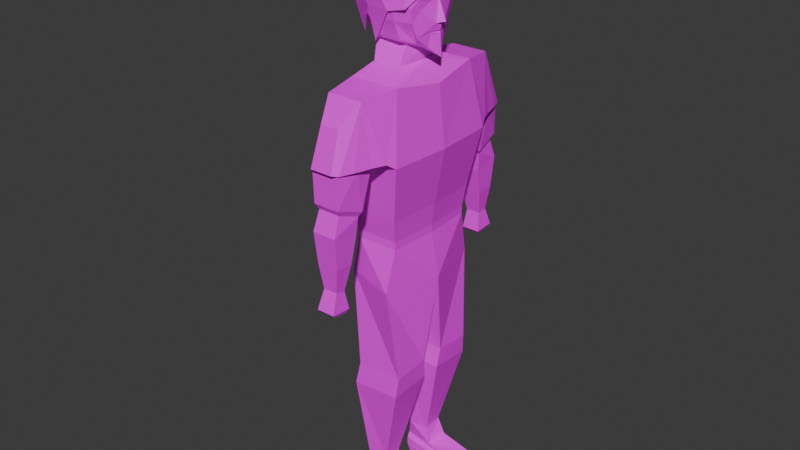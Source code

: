 # Source: hairstyle2.blend  (saved by Blender 5.0.118; exported with 4.5.12 LTS)
import bpy
from mathutils import Matrix  # noqa: F401  (used for matrix-valued properties, if any)

bpy.ops.wm.read_factory_settings(use_empty=True)
scene = bpy.context.scene
scene.name = 'Scene'

# ---- collections
col_collection = bpy.data.collections.new('Collection'); scene.collection.children.link(col_collection)

# ---- images (referenced by path relative to the original .blend; pixels are not part of the script)
import os
ASSET_DIR = os.environ.get("B2B_ASSET_DIR", "")  # directory of the original .blend (textures are referenced by path, not embedded)
HERE = os.path.dirname(os.path.abspath(__file__))  # packed textures are extracted next to this script under _unpacked/

def load_image(name, relpath, width, height, colorspace="sRGB"):
    """Load a texture the original file referenced (path relative to the .blend, or extracted next to this script)."""
    p = next((c for c in (os.path.join(HERE, relpath), os.path.join(ASSET_DIR, relpath)) if relpath and os.path.exists(c)), "")
    if p:
        img = bpy.data.images.load(p, check_existing=True)
        img.name = name
    else:  # same state as the original file: an image datablock whose file is absent (Cycles renders it pink)
        img = bpy.data.images.new(name, width, height)
        img.source = "FILE"
        img.filepath = "//" + (relpath or name)
    img.colorspace_settings.name = colorspace
    return img
img_texture_playermodel_png = load_image('texture_playermodel.png', 'texture_playermodel.png', 1024, 1024, 'sRGB')
img_icosphere_base_color = load_image('Icosphere Base Color', '', 1024, 1024, 'sRGB')

# ---- materials (node trees are filled in below, after node groups)
mat_material_001 = bpy.data.materials.new('Material.001')
mat_material = bpy.data.materials.new('Material')

# ---- material node trees
mat_material_001.use_nodes = True; mat_material_001.node_tree.nodes.clear()
_N = mat_material_001.node_tree.nodes; _L = mat_material_001.node_tree.links
n0 = _N.new('ShaderNodeBsdfPrincipled'); n0.name = 'Principled BSDF'; n0.location = (-216, 193)
n1 = _N.new('ShaderNodeOutputMaterial'); n1.name = 'Material Output'; n1.location = (184, 193)
n2 = _N.new('ShaderNodeTexImage'); n2.name = 'Image Texture'; n2.location = (-518, 196)
n2.image = img_texture_playermodel_png
_L.new(n0.outputs[0], n1.inputs[0])
_L.new(n2.outputs[0], n0.inputs[0])
n1.is_active_output = True
mat_material.use_nodes = True; mat_material.node_tree.nodes.clear()
_N = mat_material.node_tree.nodes; _L = mat_material.node_tree.links
n0 = _N.new('ShaderNodeBsdfPrincipled'); n0.name = 'Principled BSDF'; n0.location = (-200, 100)
n1 = _N.new('ShaderNodeOutputMaterial'); n1.name = 'Material Output'; n1.location = (200, 100)
n2 = _N.new('ShaderNodeTexImage'); n2.name = 'Image Texture'; n2.location = (-490, 80)
n2.image = img_icosphere_base_color
_L.new(n0.outputs[0], n1.inputs[0])
_L.new(n2.outputs[0], n0.inputs[0])
n1.is_active_output = True

# ---- world
world_world = bpy.data.worlds.new('World'); scene.world = world_world
world_world.use_nodes = True; world_world.node_tree.nodes.clear()
_N = world_world.node_tree.nodes; _L = world_world.node_tree.links
n0 = _N.new('ShaderNodeOutputWorld'); n0.name = 'World Output'; n0.location = (200, 100)
n1 = _N.new('ShaderNodeBackground'); n1.name = 'Background'; n1.location = (-200, 100)
n1.inputs[0].default_value = (0.05088, 0.05088, 0.05088, 1.0)
_L.new(n1.outputs[0], n0.inputs[0])
n0.is_active_output = True
world_world.color = (0.05088, 0.05088, 0.05088)
world_world.sun_shadow_jitter_overblur = 0.0

# ---- meshes
me_cube = bpy.data.meshes.new('Cube')
me_cube.from_pydata([(-0.2758, -0.4716, -0.1646), (-0.1899, -0.5047, -1.117), (0.2368, -0.4863, 1.659), (0.09868, -0.4214, -2.335), (-0.231, -0.5225, -1.34), (-0.1518, -0.4359, -2.161), (-0.2368, -0.4863, 1.659), (-0.2021, -0.3946, -2.34), (-0.2021, -0.2304, -2.35), (0.2893, 0.0, 1.586), (-0.277, 0.0, 1.659), (0.06681, -0.212, -2.354), (-0.2064, -0.4717, 0.1852), (-0.2064, -0.4717, 0.2592), (-0.2273, -0.5122, 0.4759), (-0.2726, -0.5914, 1.017), (0.3212, -0.5914, 1.017), (0.2273, -0.5122, 0.4759), (0.2064, -0.4717, 0.2592), (0.2064, -0.4717, 0.1852), (0.1817, -0.5663, -0.2236), (0.2563, -0.4867, -1.123), (0.2385, -0.5064, -1.325), (0.03346, -0.4055, -2.163), (0.359, 0.0, 1.017), (0.2603, 0.0, 0.4759), (0.2341, 0.0, 0.2592), (0.2341, 0.0, 0.1852), (0.3131, 0.0, -0.2367), (0.2563, -0.125, -1.095), (0.243, -0.09619, -1.291), (0.03346, -0.2184, -2.178), (-0.271, 0.0, 1.017), (-0.2603, 0.0, 0.4759), (-0.2341, 0.0, 0.2592), (-0.2341, 0.0, 0.1852), (-0.2511, 0.0, -0.2235), (-0.1899, -0.1009, -1.07), (-0.231, -0.06329, -1.27), (-0.1518, -0.188, -2.172), (-0.2375, -0.6679, 1.071), (0.2861, -0.6679, 1.071), (0.1595, -0.8189, 1.624), (-0.1901, -0.8189, 1.624), (0.0775, -1.004, 1.428), (-0.1082, -1.004, 1.428), (0.09091, -1.118, 1.074), (-0.126, -1.118, 1.074), (0.1362, -1.072, 1.067), (-0.1713, -1.072, 1.067), (0.1122, -1.074, 0.7514), (-0.1428, -1.074, 0.7514), (0.09236, -1.041, 0.6963), (-0.123, -1.041, 0.6963), (0.1035, -1.108, 0.5091), (-0.1341, -1.108, 0.5091), (0.08952, -1.08, 0.2071), (-0.1201, -1.08, 0.2071), (0.05528, -1.055, -0.03544), (-0.0859, -1.055, -0.03544), (0.07441, -1.122, -0.2197), (-0.105, -1.122, -0.2197), (0.05618, -1.086, -0.2556), (-0.0868, -1.086, -0.2556), (0.05618, -0.9551, -0.2692), (-0.0868, -0.9551, -0.2692), (0.07441, -0.9233, -0.2344), (-0.105, -0.9233, -0.2344), (0.05528, -0.9576, -0.05112), (-0.0859, -0.9576, -0.05112), (0.08952, -0.9014, 0.1895), (-0.1201, -0.9014, 0.1895), (0.1035, -0.8521, 0.4367), (-0.1341, -0.8521, 0.4367), (0.1201, -0.8378, 0.6252), (-0.1507, -0.8378, 0.6252), (0.145, -0.8132, 0.6658), (-0.1756, -0.8132, 0.6658), (0.2369, -0.7883, 1.071), (-0.2201, -0.7826, 1.071), (0.187, -0.952, 1.069), (-0.1876, -0.952, 1.069), (-0.1912, -0.7091, 1.072), (0.1639, -0.7091, 1.072), (-0.1553, -1.072, 1.067), (0.1176, -1.072, 1.067), (-0.1833, -0.8907, 1.069), (0.1672, -0.8907, 1.069), (0.08539, -0.264, 1.747), (-0.1872, -0.264, 1.747), (0.113, 0.0, 1.747), (-0.2148, 0.0, 1.747), (0.07181, -0.1624, 1.912), (-0.2165, -0.1965, 1.93), (0.1163, 0.0, 1.848), (-0.2637, 0.0, 1.848), (0.07238, -0.2507, 1.967), (-0.1897, -0.2497, 1.971), (0.3053, 0.0, 1.81), (-0.3368, 0.0, 1.972), (0.07142, -0.2918, 2.537), (-0.1861, -0.2918, 2.537), (0.1763, 0.0, 2.635), (-0.2612, 0.0, 2.639), (-0.3978, 0.0, 2.139), (-0.4311, 0.0, 2.33), (-0.3497, 0.0, 2.555), (0.2508, -0.1003, 2.277), (0.3036, 0.0, 2.104), (0.2914, 0.0, 2.037), (0.06421, -0.3485, 2.459), (0.06619, -0.3489, 2.277), (0.06488, -0.309, 2.131), (-0.1809, -0.331, 2.139), (-0.1809, -0.3659, 2.33), (-0.1809, -0.3485, 2.459), (0.1603, -0.1479, 1.928), (-0.3289, -0.1824, 2.027), (0.1284, -0.21, 2.596), (-0.2229, -0.21, 2.593), (-0.3319, -0.288, 2.185), (-0.3446, -0.3113, 2.33), (-0.3059, -0.2696, 2.496), (0.1968, -0.2454, 2.123), (0.2085, -0.2739, 2.252), (0.2061, -0.2564, 2.497), (0.2529, -0.1276, 2.045), (0.2368, -0.1847, 2.223), (0.2487, -0.1564, 2.521), (0.2349, -0.09095, 1.899), (0.2833, 0.0, 2.026), (0.2066, -0.1985, 1.991), (0.2528, -0.1046, 2.028), (0.2894, -0.05229, 2.104), (0.2343, -0.2209, 2.309), (0.3472, -0.0007232, 2.115), (0.2595, -0.1888, 2.356), (0.2837, 0.0, 2.551), (0.2688, -0.07775, 2.537), (0.2909, 0.0, 2.353), (0.2692, -0.002833, 2.316), (0.2593, -0.1001, 2.34), (0.2854, -0.09214, 2.36), (-0.3328, -0.07878, 1.999), (0.2911, 0.0, 2.012), (0.2569, -0.08297, 2.017), (-0.1971, -0.1995, -2.4), (-0.1971, -0.4256, -2.4), (0.4657, -0.4419, -2.442), (0.4657, -0.1831, -2.442), (-0.1614, -0.1951, -2.55), (-0.1614, -0.43, -2.55), (0.4846, -0.4515, -2.549), (0.5049, -0.1397, -2.55), (0.4853, -0.1614, -2.496), (-0.1993, -0.1973, -2.47), (-0.1993, -0.4278, -2.47), (0.4751, -0.4467, -2.495), (0.2566, -0.1002, 2.309), (-0.2758, 0.4716, -0.1646), (-0.1899, 0.5047, -1.117), (0.2368, 0.4863, 1.659), (0.09868, 0.4214, -2.335), (-0.231, 0.5225, -1.34), (-0.1518, 0.4359, -2.161), (-0.2368, 0.4863, 1.659), (-0.2021, 0.3946, -2.34), (-0.2021, 0.2304, -2.35), (0.06681, 0.212, -2.354), (-0.2064, 0.4717, 0.1852), (-0.2064, 0.4717, 0.2592), (-0.2273, 0.5122, 0.4759), (-0.2726, 0.5914, 1.017), (0.3212, 0.5914, 1.017), (0.2273, 0.5122, 0.4759), (0.2064, 0.4717, 0.2592), (0.2064, 0.4717, 0.1852), (0.1817, 0.5663, -0.2236), (0.2563, 0.4867, -1.123), (0.2385, 0.5064, -1.325), (0.03346, 0.4055, -2.163), (0.2563, 0.125, -1.095), (0.243, 0.09619, -1.291), (0.03346, 0.2184, -2.178), (-0.1899, 0.1009, -1.07), (-0.231, 0.06329, -1.27), (-0.1518, 0.188, -2.172), (-0.2375, 0.6679, 1.071), (0.2861, 0.6679, 1.071), (0.1595, 0.8189, 1.624), (-0.1901, 0.8189, 1.624), (0.0775, 1.004, 1.428), (-0.1082, 1.004, 1.428), (0.09091, 1.118, 1.074), (-0.126, 1.118, 1.074), (0.1362, 1.072, 1.067), (-0.1713, 1.072, 1.067), (0.1122, 1.074, 0.7514), (-0.1428, 1.074, 0.7514), (0.09236, 1.041, 0.6963), (-0.123, 1.041, 0.6963), (0.1035, 1.108, 0.5091), (-0.1341, 1.108, 0.5091), (0.08952, 1.08, 0.2071), (-0.1201, 1.08, 0.2071), (0.05528, 1.055, -0.03544), (-0.0859, 1.055, -0.03544), (0.07441, 1.122, -0.2197), (-0.105, 1.122, -0.2197), (0.05618, 1.086, -0.2556), (-0.0868, 1.086, -0.2556), (0.05618, 0.9551, -0.2692), (-0.0868, 0.9551, -0.2692), (0.07441, 0.9233, -0.2344), (-0.105, 0.9233, -0.2344), (0.05528, 0.9576, -0.05112), (-0.0859, 0.9576, -0.05112), (0.08952, 0.9014, 0.1895), (-0.1201, 0.9014, 0.1895), (0.1035, 0.8521, 0.4367), (-0.1341, 0.8521, 0.4367), (0.1201, 0.8378, 0.6252), (-0.1507, 0.8378, 0.6252), (0.145, 0.8132, 0.6658), (-0.1756, 0.8132, 0.6658), (0.2369, 0.7883, 1.071), (-0.2201, 0.7826, 1.071), (0.187, 0.952, 1.069), (-0.1876, 0.952, 1.069), (-0.1912, 0.7091, 1.072), (0.1639, 0.7091, 1.072), (-0.1553, 1.072, 1.067), (0.1176, 1.072, 1.067), (-0.1833, 0.8907, 1.069), (0.1672, 0.8907, 1.069), (0.08539, 0.264, 1.747), (-0.1872, 0.264, 1.747), (0.07181, 0.1624, 1.912), (-0.2165, 0.1965, 1.93), (0.07238, 0.2507, 1.967), (-0.1897, 0.2497, 1.971), (0.07142, 0.2918, 2.537), (-0.1861, 0.2918, 2.537), (0.2508, 0.1003, 2.277), (0.06421, 0.3485, 2.459), (0.06619, 0.3489, 2.277), (0.06488, 0.309, 2.131), (-0.1809, 0.331, 2.139), (-0.1809, 0.3659, 2.33), (-0.1809, 0.3485, 2.459), (0.1603, 0.1479, 1.928), (-0.3289, 0.1824, 2.027), (0.1284, 0.21, 2.596), (-0.2392, 0.21, 2.593), (-0.3319, 0.288, 2.185), (-0.3446, 0.3113, 2.33), (-0.3059, 0.2696, 2.496), (0.1968, 0.2454, 2.123), (0.2085, 0.2739, 2.252), (0.2061, 0.2564, 2.497), (0.2529, 0.1276, 2.045), (0.2368, 0.1847, 2.223), (0.2487, 0.1564, 2.521), (0.2349, 0.09095, 1.899), (0.2066, 0.1985, 1.991), (0.2528, 0.1046, 2.028), (0.2894, 0.05229, 2.104), (0.2343, 0.2209, 2.309), (0.2595, 0.1888, 2.356), (0.2688, 0.07775, 2.537), (0.2593, 0.1001, 2.34), (0.2854, 0.09975, 2.36), (-0.3328, 0.07878, 1.999), (0.2569, 0.08297, 2.017), (-0.1971, 0.1995, -2.4), (-0.1971, 0.4256, -2.4), (0.4657, 0.4419, -2.442), (0.4657, 0.1831, -2.442), (-0.1614, 0.1951, -2.55), (-0.1614, 0.43, -2.55), (0.4846, 0.4515, -2.549), (0.5049, 0.1397, -2.55), (0.4853, 0.1614, -2.496), (-0.1993, 0.1973, -2.47), (-0.1993, 0.4278, -2.47), (0.4751, 0.4467, -2.495), (0.2566, 0.1002, 2.309)], [], [(6, 2, 88, 89), (2, 6, 43, 42), (7, 5, 39, 8), (3, 7, 147, 148), (24, 9, 2, 16), (0, 12, 35, 36), (1, 0, 36, 37), (5, 4, 38, 39), (15, 6, 10, 32), (4, 1, 37, 38), (12, 13, 34, 35), (13, 14, 33, 34), (14, 15, 32, 33), (11, 31, 23, 3), (31, 30, 22, 23), (30, 29, 21, 22), (29, 28, 20, 21), (28, 27, 19, 20), (27, 26, 18, 19), (26, 25, 17, 18), (25, 24, 16, 17), (3, 23, 5, 7), (23, 22, 4, 5), (22, 21, 1, 4), (21, 20, 0, 1), (20, 19, 12, 0), (19, 18, 13, 12), (18, 17, 14, 13), (17, 16, 15, 14), (41, 16, 2), (15, 40, 6), (42, 43, 45, 44), (44, 45, 47, 46), (46, 47, 49, 84, 85, 48), (50, 51, 53, 52), (52, 53, 55, 54), (54, 55, 57, 56), (56, 57, 59, 58), (58, 59, 61, 60), (60, 61, 63, 62), (62, 63, 65, 64), (64, 65, 67, 66), (66, 67, 69, 68), (68, 69, 71, 70), (70, 71, 73, 72), (72, 73, 75, 74), (74, 75, 77, 76), (77, 82, 83, 76), (40, 41, 78, 83, 82, 79), (16, 41, 40, 15), (80, 42, 48), (81, 49, 43), (46, 48, 44), (42, 44, 48), (47, 45, 49), (43, 49, 45), (51, 50, 85, 84), (81, 43, 79), (78, 41, 42), (40, 43, 6), (79, 43, 40), (2, 42, 41), (80, 78, 42), (51, 77, 75, 53), (52, 74, 76, 50), (54, 72, 74, 52), (53, 75, 73, 55), (55, 73, 71, 57), (56, 70, 72, 54), (58, 68, 70, 56), (57, 71, 69, 59), (59, 69, 67, 61), (60, 66, 68, 58), (62, 64, 66, 60), (61, 67, 65, 63), (84, 86, 51), (82, 77, 86), (77, 51, 86), (85, 50, 87), (50, 76, 87), (83, 87, 76), (83, 78, 80, 87), (48, 85, 87, 80), (84, 49, 81, 86), (82, 86, 81, 79), (29, 37, 36, 28), (30, 38, 37, 29), (31, 39, 38, 30), (11, 8, 39, 31), (91, 89, 93, 95), (2, 9, 90, 88), (10, 6, 89, 91), (89, 88, 92, 93), (88, 90, 94, 92), (97, 117, 93), (96, 92, 116), (93, 92, 96, 97), (125, 128, 138, 137, 102, 118), (122, 115, 101, 119), (115, 110, 100, 101), (97, 96, 112, 113), (113, 112, 111, 114), (114, 111, 110, 115), (117, 97, 113, 120), (120, 113, 114, 121), (121, 114, 115, 122), (116, 94, 129), (108, 133, 126, 109), (111, 124, 125, 110), (112, 123, 124, 111), (96, 116, 131, 123, 112), (105, 121, 122, 106), (104, 120, 121, 105), (99, 117, 120, 104), (106, 122, 119, 103), (110, 125, 118, 100), (99, 95, 117), (95, 93, 117), (92, 94, 116), (94, 98, 129), (124, 127, 134, 136, 128, 125), (123, 126, 127, 124), (123, 131, 126), (126, 132, 130, 109), (131, 132, 126), (129, 132, 131, 116), (144, 130, 132, 145), (133, 127, 126), (133, 108, 135), (135, 140, 133), (134, 127, 107), (127, 133, 107), (107, 133, 140), (141, 139, 142), (142, 136, 141), (136, 134, 141), (140, 139, 141), (128, 136, 142), (128, 142, 138), (138, 142, 137), (142, 139, 137), (101, 100, 118, 119), (119, 118, 102, 103), (129, 145, 132), (130, 98, 144), (99, 143, 117), (98, 144, 145, 129), (155, 154, 153, 150), (8, 11, 149, 146), (11, 3, 148, 149), (7, 8, 146, 147), (150, 153, 152, 151), (157, 156, 151, 152), (154, 157, 152, 153), (156, 155, 150, 151), (147, 146, 155, 156), (149, 148, 157, 154), (148, 147, 156, 157), (146, 149, 154, 155), (141, 134, 158), (141, 158, 140), (140, 158, 107), (107, 158, 134), (165, 236, 235, 161), (161, 189, 190, 165), (166, 167, 186, 164), (162, 276, 275, 166), (24, 173, 161, 9), (159, 36, 35, 169), (160, 184, 36, 159), (164, 186, 185, 163), (172, 32, 10, 165), (163, 185, 184, 160), (169, 35, 34, 170), (170, 34, 33, 171), (171, 33, 32, 172), (168, 162, 180, 183), (183, 180, 179, 182), (182, 179, 178, 181), (181, 178, 177, 28), (28, 177, 176, 27), (27, 176, 175, 26), (26, 175, 174, 25), (25, 174, 173, 24), (162, 166, 164, 180), (180, 164, 163, 179), (179, 163, 160, 178), (178, 160, 159, 177), (177, 159, 169, 176), (176, 169, 170, 175), (175, 170, 171, 174), (174, 171, 172, 173), (188, 161, 173), (172, 165, 187), (189, 191, 192, 190), (191, 193, 194, 192), (193, 195, 232, 231, 196, 194), (197, 199, 200, 198), (199, 201, 202, 200), (201, 203, 204, 202), (203, 205, 206, 204), (205, 207, 208, 206), (207, 209, 210, 208), (209, 211, 212, 210), (211, 213, 214, 212), (213, 215, 216, 214), (215, 217, 218, 216), (217, 219, 220, 218), (219, 221, 222, 220), (221, 223, 224, 222), (224, 223, 230, 229), (187, 226, 229, 230, 225, 188), (173, 172, 187, 188), (227, 195, 189), (228, 190, 196), (193, 191, 195), (189, 195, 191), (194, 196, 192), (190, 192, 196), (198, 231, 232, 197), (228, 226, 190), (225, 189, 188), (187, 165, 190), (226, 187, 190), (161, 188, 189), (227, 189, 225), (198, 200, 222, 224), (199, 197, 223, 221), (201, 199, 221, 219), (200, 202, 220, 222), (202, 204, 218, 220), (203, 201, 219, 217), (205, 203, 217, 215), (204, 206, 216, 218), (206, 208, 214, 216), (207, 205, 215, 213), (209, 207, 213, 211), (208, 210, 212, 214), (231, 198, 233), (229, 233, 224), (224, 233, 198), (232, 234, 197), (197, 234, 223), (230, 223, 234), (230, 234, 227, 225), (195, 227, 234, 232), (231, 233, 228, 196), (229, 226, 228, 233), (181, 28, 36, 184), (182, 181, 184, 185), (183, 182, 185, 186), (168, 183, 186, 167), (91, 95, 238, 236), (161, 235, 90, 9), (10, 91, 236, 165), (236, 238, 237, 235), (235, 237, 94, 90), (240, 238, 251), (239, 250, 237), (238, 240, 239, 237), (259, 252, 102, 137, 269, 262), (256, 253, 242, 249), (249, 242, 241, 244), (240, 247, 246, 239), (247, 248, 245, 246), (248, 249, 244, 245), (251, 254, 247, 240), (254, 255, 248, 247), (255, 256, 249, 248), (250, 263, 94), (108, 109, 260, 266), (245, 244, 259, 258), (246, 245, 258, 257), (239, 246, 257, 264, 250), (105, 106, 256, 255), (104, 105, 255, 254), (99, 104, 254, 251), (106, 103, 253, 256), (244, 241, 252, 259), (99, 251, 95), (95, 251, 238), (237, 250, 94), (94, 263, 98), (258, 259, 262, 268, 267, 261), (257, 258, 261, 260), (257, 260, 264), (260, 109, 130, 265), (264, 260, 265), (263, 250, 264, 265), (144, 273, 265, 130), (266, 260, 261), (266, 135, 108), (135, 266, 140), (267, 243, 261), (261, 243, 266), (243, 140, 266), (270, 271, 139), (271, 270, 268), (268, 270, 267), (140, 270, 139), (262, 271, 268), (262, 269, 271), (269, 137, 271), (271, 137, 139), (242, 253, 252, 241), (253, 103, 102, 252), (263, 265, 273), (99, 272, 251), (98, 263, 273, 144), (283, 278, 281, 282), (167, 274, 277, 168), (168, 277, 276, 162), (166, 275, 274, 167), (278, 279, 280, 281), (285, 280, 279, 284), (282, 281, 280, 285), (284, 279, 278, 283), (275, 284, 283, 274), (277, 282, 285, 276), (276, 285, 284, 275), (274, 283, 282, 277), (270, 286, 267), (270, 140, 286), (140, 243, 286), (243, 267, 286)])
_uv = me_cube.uv_layers.new(name='UVMap')
_uv.uv.foreach_set('vector', [0.345, 0.6589, 0.4049, 0.6589, 0.3793, 0.6913, 0.3448, 0.6913, 0.4049, 0.6589, 0.345, 0.6589, 0.3534, 0.6103, 0.3976, 0.6103, 0.2047, 0.6359, 0.1939, 0.6112, 0.2298, 0.606, 0.2286, 0.6329, 0.8579, 0.4985, 0.9018, 0.4976, 0.9014, 0.5066, 0.8049, 0.5158, 0.508, 0.1009, 0.508, 0.01831, 0.579, 0.00806, 0.5943, 0.1011, 0.1345, 0.3267, 0.125, 0.2762, 0.1926, 0.2635, 0.2037, 0.3222, 0.1557, 0.4636, 0.1345, 0.3267, 0.2037, 0.3222, 0.2123, 0.446, 0.1939, 0.6112, 0.1592, 0.4962, 0.2231, 0.4737, 0.2298, 0.606, 0.0852, 0.1606, 0.08279, 0.06558, 0.1525, 0.05254, 0.17, 0.1445, 0.1592, 0.4962, 0.1557, 0.4636, 0.2123, 0.446, 0.2231, 0.4737, 0.125, 0.2762, 0.123, 0.2656, 0.1906, 0.2529, 0.1926, 0.2635, 0.123, 0.2656, 0.1113, 0.2357, 0.1847, 0.222, 0.1906, 0.2529, 0.1113, 0.2357, 0.0852, 0.1606, 0.17, 0.1445, 0.1847, 0.222, 0.5389, 0.5942, 0.5399, 0.5689, 0.5672, 0.5667, 0.5695, 0.5913, 0.5399, 0.5689, 0.522, 0.4381, 0.5819, 0.4431, 0.5672, 0.5667, 0.522, 0.4381, 0.5262, 0.4094, 0.579, 0.4135, 0.5819, 0.4431, 0.5262, 0.4094, 0.508, 0.2839, 0.5907, 0.2829, 0.579, 0.4135, 0.508, 0.2839, 0.508, 0.2229, 0.5769, 0.2231, 0.5907, 0.2829, 0.508, 0.2229, 0.508, 0.2121, 0.5769, 0.2123, 0.5769, 0.2231, 0.508, 0.2121, 0.508, 0.1804, 0.5828, 0.1806, 0.5769, 0.2123, 0.508, 0.1804, 0.508, 0.1009, 0.5943, 0.1011, 0.5828, 0.1806, 0.8579, 0.4985, 0.8666, 0.4731, 0.8936, 0.4719, 0.9018, 0.4976, 0.8666, 0.4731, 0.8327, 0.352, 0.9013, 0.3519, 0.8936, 0.4719, 0.8327, 0.352, 0.8291, 0.3225, 0.8942, 0.3195, 0.9013, 0.3519, 0.8291, 0.3225, 0.8357, 0.1911, 0.9021, 0.1801, 0.8942, 0.3195, 0.8357, 0.1911, 0.83, 0.1315, 0.8902, 0.1295, 0.9021, 0.1801, 0.83, 0.1315, 0.8297, 0.1207, 0.8899, 0.1187, 0.8902, 0.1295, 0.8297, 0.1207, 0.8256, 0.08923, 0.8919, 0.08702, 0.8899, 0.1187, 0.8256, 0.08923, 0.8094, 0.01096, 0.896, 0.00806, 0.8919, 0.08702, 0.6055, 0.09335, 0.5943, 0.1011, 0.579, 0.00806, 0.0852, 0.1606, 0.07272, 0.1547, 0.08279, 0.06558, 0.9241, 0.6614, 0.9752, 0.6614, 0.9635, 0.6903, 0.9364, 0.6903, 0.9364, 0.6903, 0.9635, 0.6903, 0.9662, 0.7421, 0.9345, 0.7421, 0.1539, 0.9292, 0.1539, 0.9609, 0.1472, 0.9675, 0.1472, 0.9652, 0.1472, 0.9254, 0.1472, 0.9227, 0.919, 0.2631, 0.9562, 0.2631, 0.9533, 0.2711, 0.9218, 0.2711, 0.9218, 0.2711, 0.9533, 0.2711, 0.955, 0.2986, 0.9203, 0.2986, 0.9203, 0.2986, 0.955, 0.2986, 0.9529, 0.3426, 0.9223, 0.3426, 0.9223, 0.3426, 0.9529, 0.3426, 0.9479, 0.3779, 0.9272, 0.3779, 0.9272, 0.3779, 0.9479, 0.3779, 0.9507, 0.405, 0.9245, 0.405, 0.7117, 0.9076, 0.7117, 0.9337, 0.7064, 0.9313, 0.7064, 0.9105, 0.7064, 0.9105, 0.7064, 0.9313, 0.6873, 0.9314, 0.6873, 0.9105, 0.1136, 0.8799, 0.09276, 0.8799, 0.09002, 0.8747, 0.1162, 0.8747, 0.1162, 0.8747, 0.09002, 0.8747, 0.09292, 0.8481, 0.1135, 0.8481, 0.1135, 0.8481, 0.09292, 0.8481, 0.0878, 0.8127, 0.1184, 0.8127, 0.1184, 0.8127, 0.0878, 0.8127, 0.08565, 0.7764, 0.1203, 0.7764, 0.1203, 0.7764, 0.08565, 0.7764, 0.08322, 0.7488, 0.1227, 0.7488, 0.1227, 0.7488, 0.08322, 0.7488, 0.07952, 0.7428, 0.1263, 0.7428, 0.07952, 0.7428, 0.07702, 0.683, 0.1288, 0.683, 0.1263, 0.7428, 0.08818, 0.9772, 0.08818, 0.9008, 0.1058, 0.908, 0.0942, 0.9186, 0.0942, 0.9704, 0.1049, 0.9746, 0.07702, 0.896, 0.08818, 0.9008, 0.08818, 0.9772, 0.07702, 0.9826, 0.647, 0.09441, 0.6275, 0.01357, 0.6645, 0.09497, 0.03204, 0.1626, 0.01484, 0.166, 0.03601, 0.07931, 0.6712, 0.09421, 0.6645, 0.09497, 0.6546, 0.0427, 0.6275, 0.01357, 0.6546, 0.0427, 0.6645, 0.09497, 0.00806, 0.1659, 0.01473, 0.112, 0.01484, 0.166, 0.03601, 0.07931, 0.01484, 0.166, 0.01473, 0.112, 0.9562, 0.2631, 0.919, 0.2631, 0.9182, 0.217, 0.958, 0.217, 0.03204, 0.1626, 0.03601, 0.07931, 0.05629, 0.1578, 0.6231, 0.09379, 0.6055, 0.09335, 0.6275, 0.01357, 0.07272, 0.1547, 0.03601, 0.07931, 0.08279, 0.06558, 0.05629, 0.1578, 0.03601, 0.07931, 0.07272, 0.1547, 0.579, 0.00806, 0.6275, 0.01357, 0.6055, 0.09335, 0.647, 0.09441, 0.6231, 0.09379, 0.6275, 0.01357, 0.01067, 0.7327, 0.04948, 0.7429, 0.04627, 0.749, 0.01609, 0.7403, 0.4717, 0.6726, 0.4409, 0.6779, 0.4383, 0.6713, 0.4779, 0.6654, 0.477, 0.7011, 0.4385, 0.7055, 0.4409, 0.6779, 0.4717, 0.6726, 0.01609, 0.7403, 0.04627, 0.749, 0.04594, 0.7764, 0.00806, 0.7683, 0.00806, 0.7683, 0.04594, 0.7764, 0.04103, 0.8128, 0.0148, 0.8119, 0.466, 0.744, 0.4398, 0.7423, 0.4385, 0.7055, 0.477, 0.7011, 0.4565, 0.7785, 0.4422, 0.7785, 0.4398, 0.7423, 0.466, 0.744, 0.0148, 0.8119, 0.04103, 0.8128, 0.03508, 0.8482, 0.02078, 0.8468, 0.02078, 0.8468, 0.03508, 0.8482, 0.04174, 0.8747, 0.01262, 0.8744, 0.4619, 0.8065, 0.4329, 0.8039, 0.4422, 0.7785, 0.4565, 0.7785, 0.4559, 0.8109, 0.4367, 0.8098, 0.4329, 0.8039, 0.4619, 0.8065, 0.01262, 0.8744, 0.04174, 0.8747, 0.03744, 0.8799, 0.01824, 0.8792, 0.00806, 0.6868, 0.03447, 0.6849, 0.01067, 0.7327, 0.0609, 0.683, 0.04948, 0.7429, 0.03447, 0.6849, 0.04948, 0.7429, 0.01067, 0.7327, 0.03447, 0.6849, 0.4851, 0.6198, 0.4779, 0.6654, 0.459, 0.6149, 0.4779, 0.6654, 0.4383, 0.6713, 0.459, 0.6149, 0.4329, 0.6103, 0.459, 0.6149, 0.4383, 0.6713, 0.0942, 0.9186, 0.1058, 0.908, 0.1296, 0.9153, 0.1207, 0.9182, 0.1472, 0.9227, 0.1472, 0.9254, 0.1207, 0.9182, 0.1296, 0.9153, 0.1472, 0.9652, 0.1472, 0.9675, 0.1296, 0.9699, 0.1207, 0.9693, 0.0942, 0.9704, 0.1207, 0.9693, 0.1296, 0.9699, 0.1049, 0.9746, 0.7593, 0.6782, 0.6942, 0.6727, 0.6885, 0.5484, 0.7708, 0.5526, 0.7565, 0.7066, 0.6873, 0.7014, 0.6942, 0.6727, 0.7593, 0.6782, 0.7225, 0.8358, 0.6954, 0.834, 0.6873, 0.7014, 0.7565, 0.7066, 0.7266, 0.8615, 0.6875, 0.8599, 0.6954, 0.834, 0.7225, 0.8358, 0.1501, 0.03954, 0.1122, 0.04659, 0.117, 0.01876, 0.1474, 0.02535, 0.4049, 0.6589, 0.4168, 0.7299, 0.3827, 0.7299, 0.3793, 0.6913, 0.1525, 0.05254, 0.08279, 0.06558, 0.1122, 0.04659, 0.1501, 0.03954, 0.6652, 0.7077, 0.6652, 0.7475, 0.6409, 0.7456, 0.6384, 0.7035, 0.6625, 0.6103, 0.6623, 0.6489, 0.6476, 0.6489, 0.6384, 0.6252, 0.6278, 0.9144, 0.648, 0.906, 0.6317, 0.9203, 0.9703, 0.9397, 0.9574, 0.9401, 0.9553, 0.9271, 0.9624, 0.9821, 0.9574, 0.9401, 0.9703, 0.9397, 0.9701, 0.9779, 0.8115, 0.9868, 0.8079, 0.9722, 0.8065, 0.9607, 0.8057, 0.9494, 0.8254, 0.9494, 0.8286, 0.98, 0.6443, 0.8377, 0.6262, 0.8434, 0.6268, 0.8318, 0.632, 0.8234, 0.6262, 0.8434, 0.5904, 0.8436, 0.5892, 0.832, 0.6268, 0.8318, 0.6278, 0.9144, 0.5895, 0.9152, 0.5906, 0.8914, 0.6265, 0.89, 0.6265, 0.89, 0.5906, 0.8914, 0.5903, 0.8702, 0.6263, 0.8622, 0.6263, 0.8622, 0.5903, 0.8702, 0.5904, 0.8436, 0.6262, 0.8434, 0.648, 0.906, 0.6278, 0.9144, 0.6265, 0.89, 0.6484, 0.8831, 0.6484, 0.8831, 0.6265, 0.89, 0.6263, 0.8622, 0.6502, 0.862, 0.6502, 0.862, 0.6263, 0.8622, 0.6262, 0.8434, 0.6443, 0.8377, 0.9553, 0.9271, 0.9337, 0.9341, 0.947, 0.9164, 0.4729, 0.8921, 0.4805, 0.8921, 0.4915, 0.901, 0.4729, 0.9019, 0.5903, 0.8702, 0.5694, 0.8737, 0.5696, 0.838, 0.5904, 0.8436, 0.5906, 0.8914, 0.5712, 0.8926, 0.5694, 0.8737, 0.5903, 0.8702, 0.5895, 0.9152, 0.5766, 0.9208, 0.5699, 0.9117, 0.5712, 0.8926, 0.5906, 0.8914, 0.2623, 0.7327, 0.2294, 0.7639, 0.2168, 0.7421, 0.2392, 0.7087, 0.2816, 0.7526, 0.2464, 0.7767, 0.2294, 0.7639, 0.2623, 0.7327, 0.2983, 0.7699, 0.2736, 0.7826, 0.2464, 0.7767, 0.2816, 0.7526, 0.2392, 0.7087, 0.2168, 0.7421, 0.2129, 0.7255, 0.2304, 0.6996, 0.5904, 0.8436, 0.5696, 0.838, 0.5808, 0.8234, 0.5892, 0.832, 0.2983, 0.7699, 0.3107, 0.7826, 0.2736, 0.7826, 0.7327, 0.9076, 0.7437, 0.9351, 0.7278, 0.9351, 0.9574, 0.9401, 0.9337, 0.9341, 0.9553, 0.9271, 0.9337, 0.9341, 0.9337, 0.9068, 0.947, 0.9164, 0.5129, 0.8711, 0.4999, 0.8753, 0.5052, 0.8626, 0.5005, 0.8556, 0.4957, 0.8317, 0.5103, 0.8355, 0.5087, 0.8901, 0.4915, 0.901, 0.4999, 0.8753, 0.5129, 0.8711, 0.5087, 0.8901, 0.5019, 0.9092, 0.4915, 0.901, 0.4915, 0.901, 0.4882, 0.9036, 0.4729, 0.9035, 0.4729, 0.9019, 0.5019, 0.9092, 0.4882, 0.9036, 0.4915, 0.901, 0.4862, 0.9224, 0.4882, 0.9036, 0.5019, 0.9092, 0.4945, 0.9187, 0.6537, 0.7657, 0.6537, 0.7636, 0.6384, 0.7636, 0.6416, 0.7652, 0.4805, 0.8921, 0.4999, 0.8753, 0.4915, 0.901, 0.2129, 0.9278, 0.215, 0.9202, 0.2214, 0.9203, 0.3098, 0.8906, 0.3184, 0.8603, 0.3184, 0.8914, 0.5052, 0.8626, 0.4999, 0.8753, 0.4875, 0.8672, 0.4999, 0.8753, 0.4805, 0.8921, 0.4875, 0.8672, 0.4875, 0.8672, 0.4805, 0.8921, 0.4733, 0.8615, 0.6663, 0.8826, 0.667, 0.8673, 0.6698, 0.8805, 0.6698, 0.8805, 0.6698, 0.8951, 0.6663, 0.8826, 0.5005, 0.8556, 0.5052, 0.8626, 0.4875, 0.8579, 0.4733, 0.8615, 0.4729, 0.8559, 0.4875, 0.8579, 0.4957, 0.8317, 0.5005, 0.8556, 0.4864, 0.8549, 0.4957, 0.8317, 0.4864, 0.8549, 0.4843, 0.8292, 0.4843, 0.8292, 0.4864, 0.8549, 0.4729, 0.827, 0.4864, 0.8549, 0.4729, 0.8559, 0.4729, 0.827, 0.864, 0.9919, 0.8315, 0.9919, 0.8286, 0.98, 0.8728, 0.98, 0.8728, 0.98, 0.8286, 0.98, 0.8254, 0.9494, 0.881, 0.9494, 0.6404, 0.7824, 0.6416, 0.7652, 0.6384, 0.7636, 0.6672, 0.9112, 0.6672, 0.943, 0.6663, 0.9134, 0.2983, 0.7699, 0.2873, 0.775, 0.2736, 0.7826, 0.6537, 0.7951, 0.6537, 0.7657, 0.6416, 0.7652, 0.6404, 0.7824, 0.6873, 0.8772, 0.787, 0.8836, 0.7896, 0.8915, 0.6925, 0.8891, 0.6875, 0.8599, 0.7266, 0.8615, 0.7844, 0.8757, 0.6879, 0.8671, 0.9241, 0.7583, 0.9548, 0.7587, 0.9618, 0.8124, 0.9241, 0.8152, 0.2047, 0.6359, 0.2286, 0.6329, 0.2344, 0.6393, 0.202, 0.6454, 0.9354, 0.6452, 0.9241, 0.5484, 0.9697, 0.5499, 0.9697, 0.6441, 0.8038, 0.5238, 0.9021, 0.5167, 0.8969, 0.5286, 0.8027, 0.5317, 0.3176, 0.8019, 0.3176, 0.8435, 0.3098, 0.8442, 0.3098, 0.7987, 0.2035, 0.6554, 0.2366, 0.6492, 0.2391, 0.6605, 0.2054, 0.6669, 0.202, 0.6454, 0.2344, 0.6393, 0.2366, 0.6492, 0.2035, 0.6554, 0.3253, 0.805, 0.3254, 0.8428, 0.3176, 0.8435, 0.3176, 0.8019, 0.8049, 0.5158, 0.9014, 0.5066, 0.9021, 0.5167, 0.8038, 0.5238, 0.6879, 0.8671, 0.7844, 0.8757, 0.787, 0.8836, 0.6873, 0.8772, 0.4875, 0.8579, 0.5052, 0.8626, 0.4875, 0.8626, 0.4875, 0.8579, 0.4875, 0.8626, 0.4733, 0.8615, 0.4733, 0.8615, 0.4875, 0.8626, 0.4875, 0.8672, 0.4875, 0.8672, 0.4875, 0.8626, 0.5052, 0.8626, 0.345, 0.8008, 0.3448, 0.7684, 0.3793, 0.7684, 0.4049, 0.8008, 0.4049, 0.8008, 0.3976, 0.8494, 0.3534, 0.8494, 0.345, 0.8008, 0.3179, 0.6145, 0.2946, 0.6204, 0.2837, 0.5958, 0.319, 0.5875, 0.7314, 0.4994, 0.7844, 0.5165, 0.688, 0.5074, 0.6876, 0.4988, 0.508, 0.1009, 0.4217, 0.1011, 0.437, 0.00806, 0.508, 0.01831, 0.2698, 0.301, 0.2037, 0.3222, 0.1926, 0.2635, 0.2603, 0.2505, 0.3004, 0.4361, 0.2412, 0.4405, 0.2037, 0.3222, 0.2698, 0.301, 0.319, 0.5875, 0.2837, 0.5958, 0.2413, 0.4703, 0.3091, 0.4678, 0.2548, 0.1284, 0.17, 0.1445, 0.1525, 0.05254, 0.2222, 0.03911, 0.3091, 0.4678, 0.2413, 0.4703, 0.2412, 0.4405, 0.3004, 0.4361, 0.2603, 0.2505, 0.1926, 0.2635, 0.1906, 0.2529, 0.2582, 0.2399, 0.2582, 0.2399, 0.1906, 0.2529, 0.1847, 0.222, 0.2582, 0.2079, 0.2582, 0.2079, 0.1847, 0.222, 0.17, 0.1445, 0.2548, 0.1284, 0.4771, 0.5942, 0.4465, 0.5913, 0.4488, 0.5667, 0.4761, 0.5689, 0.4761, 0.5689, 0.4488, 0.5667, 0.4341, 0.4431, 0.494, 0.4381, 0.494, 0.4381, 0.4341, 0.4431, 0.437, 0.4135, 0.4898, 0.4094, 0.4898, 0.4094, 0.437, 0.4135, 0.4253, 0.2829, 0.508, 0.2839, 0.508, 0.2839, 0.4253, 0.2829, 0.4392, 0.2231, 0.508, 0.2229, 0.508, 0.2229, 0.4392, 0.2231, 0.4392, 0.2123, 0.508, 0.2121, 0.508, 0.2121, 0.4392, 0.2123, 0.4332, 0.1806, 0.508, 0.1804, 0.508, 0.1804, 0.4332, 0.1806, 0.4217, 0.1011, 0.508, 0.1009, 0.7314, 0.4994, 0.6876, 0.4988, 0.6957, 0.4727, 0.7228, 0.4741, 0.7228, 0.4741, 0.6957, 0.4727, 0.688, 0.3521, 0.7566, 0.3524, 0.7566, 0.3524, 0.688, 0.3521, 0.6951, 0.3199, 0.7602, 0.3231, 0.7602, 0.3231, 0.6951, 0.3199, 0.6873, 0.1809, 0.7535, 0.1912, 0.7535, 0.1912, 0.6873, 0.1809, 0.6991, 0.1302, 0.7593, 0.1322, 0.7593, 0.1322, 0.6991, 0.1302, 0.6995, 0.1195, 0.7597, 0.1214, 0.7597, 0.1214, 0.6995, 0.1195, 0.6974, 0.08754, 0.7637, 0.08972, 0.7637, 0.08972, 0.6974, 0.08754, 0.6933, 0.00806, 0.7799, 0.0109, 0.4105, 0.09335, 0.437, 0.00806, 0.4217, 0.1011, 0.2548, 0.1284, 0.2222, 0.03911, 0.2643, 0.1183, 0.05908, 0.8961, 0.04662, 0.9236, 0.01952, 0.9236, 0.00806, 0.8961, 0.04662, 0.9236, 0.04824, 0.9746, 0.01659, 0.9746, 0.01952, 0.9236, 0.3399, 0.8987, 0.3466, 0.8922, 0.3466, 0.8949, 0.3466, 0.9347, 0.3466, 0.937, 0.3399, 0.9303, 0.9572, 0.05411, 0.9544, 0.06234, 0.923, 0.06234, 0.92, 0.05411, 0.9544, 0.06234, 0.9558, 0.08927, 0.9211, 0.08927, 0.923, 0.06234, 0.9558, 0.08927, 0.9538, 0.1335, 0.9232, 0.1335, 0.9211, 0.08927, 0.9538, 0.1335, 0.9489, 0.169, 0.9283, 0.169, 0.9232, 0.1335, 0.9489, 0.169, 0.9515, 0.1955, 0.9253, 0.1955, 0.9283, 0.169, 0.9515, 0.1955, 0.9489, 0.2009, 0.928, 0.2009, 0.9253, 0.1955, 0.7599, 0.9076, 0.779, 0.9077, 0.779, 0.9285, 0.7599, 0.9284, 0.1603, 0.8782, 0.1577, 0.8732, 0.1839, 0.8732, 0.1812, 0.8782, 0.1577, 0.8732, 0.1605, 0.8464, 0.1811, 0.8464, 0.1839, 0.8732, 0.1605, 0.8464, 0.1556, 0.8114, 0.1862, 0.8114, 0.1811, 0.8464, 0.1556, 0.8114, 0.1536, 0.7754, 0.1883, 0.7754, 0.1862, 0.8114, 0.1536, 0.7754, 0.1512, 0.7479, 0.1907, 0.7479, 0.1883, 0.7754, 0.1512, 0.7479, 0.1476, 0.742, 0.1944, 0.742, 0.1907, 0.7479, 0.1944, 0.742, 0.1476, 0.742, 0.145, 0.683, 0.1968, 0.683, 0.4056, 0.9466, 0.3889, 0.9441, 0.3996, 0.9399, 0.3996, 0.8881, 0.3881, 0.8774, 0.4056, 0.8703, 0.4168, 0.8655, 0.4168, 0.9521, 0.4056, 0.9466, 0.4056, 0.8703, 0.3691, 0.09441, 0.3515, 0.09497, 0.3885, 0.01357, 0.3051, 0.1107, 0.2709, 0.03474, 0.3223, 0.1076, 0.3448, 0.09421, 0.3614, 0.0427, 0.3515, 0.09497, 0.3885, 0.01357, 0.3515, 0.09497, 0.3614, 0.0427, 0.3287, 0.1051, 0.3223, 0.1076, 0.3028, 0.05738, 0.2709, 0.03474, 0.3028, 0.05738, 0.3223, 0.1076, 0.92, 0.05411, 0.9182, 0.00806, 0.958, 0.00806, 0.9572, 0.05411, 0.3051, 0.1107, 0.2807, 0.1152, 0.2709, 0.03474, 0.3929, 0.09379, 0.3885, 0.01357, 0.4105, 0.09335, 0.2643, 0.1183, 0.2222, 0.03911, 0.2709, 0.03474, 0.2807, 0.1152, 0.2643, 0.1183, 0.2709, 0.03474, 0.437, 0.00806, 0.4105, 0.09335, 0.3885, 0.01357, 0.3691, 0.09441, 0.3885, 0.01357, 0.3929, 0.09379, 0.6197, 0.6601, 0.6143, 0.6677, 0.5841, 0.6763, 0.5809, 0.6703, 0.5145, 0.6726, 0.5083, 0.6654, 0.5479, 0.6713, 0.5454, 0.6779, 0.5093, 0.7011, 0.5145, 0.6726, 0.5454, 0.6779, 0.5478, 0.7055, 0.6143, 0.6677, 0.6223, 0.6957, 0.5844, 0.7038, 0.5841, 0.6763, 0.6223, 0.6957, 0.6156, 0.7393, 0.5894, 0.7402, 0.5844, 0.7038, 0.5203, 0.744, 0.5093, 0.7011, 0.5478, 0.7055, 0.5465, 0.7423, 0.5297, 0.7785, 0.5203, 0.744, 0.5465, 0.7423, 0.5441, 0.7785, 0.6156, 0.7393, 0.6096, 0.7742, 0.5953, 0.7756, 0.5894, 0.7402, 0.6096, 0.7742, 0.6178, 0.8018, 0.5886, 0.8021, 0.5953, 0.7756, 0.5243, 0.8065, 0.5297, 0.7785, 0.5441, 0.7785, 0.5533, 0.8039, 0.5304, 0.8109, 0.5243, 0.8065, 0.5533, 0.8039, 0.5496, 0.8098, 0.6178, 0.8018, 0.6122, 0.8066, 0.593, 0.8073, 0.5886, 0.8021, 0.6223, 0.6142, 0.6197, 0.6601, 0.5959, 0.6123, 0.5694, 0.6103, 0.5959, 0.6123, 0.5809, 0.6703, 0.5809, 0.6703, 0.5959, 0.6123, 0.6197, 0.6601, 0.5012, 0.6198, 0.5272, 0.6149, 0.5083, 0.6654, 0.5083, 0.6654, 0.5272, 0.6149, 0.5479, 0.6713, 0.5533, 0.6103, 0.5479, 0.6713, 0.5272, 0.6149, 0.3996, 0.8881, 0.3731, 0.8876, 0.3642, 0.8847, 0.3881, 0.8774, 0.3466, 0.8922, 0.3642, 0.8847, 0.3731, 0.8876, 0.3466, 0.8949, 0.3466, 0.9347, 0.3731, 0.9387, 0.3642, 0.9394, 0.3466, 0.937, 0.3996, 0.9399, 0.3889, 0.9441, 0.3642, 0.9394, 0.3731, 0.9387, 0.8361, 0.6773, 0.8246, 0.5526, 0.9069, 0.5484, 0.9012, 0.6721, 0.8389, 0.706, 0.8361, 0.6773, 0.9012, 0.6721, 0.908, 0.701, 0.8729, 0.8344, 0.8389, 0.706, 0.908, 0.701, 0.8999, 0.8328, 0.8687, 0.8601, 0.8729, 0.8344, 0.8999, 0.8328, 0.9079, 0.8584, 0.1501, 0.03954, 0.1474, 0.02535, 0.1733, 0.00806, 0.1879, 0.03222, 0.4049, 0.8008, 0.3793, 0.7684, 0.3827, 0.7299, 0.4168, 0.7299, 0.1525, 0.05254, 0.1501, 0.03954, 0.1879, 0.03222, 0.2222, 0.03911, 0.1968, 0.9341, 0.1706, 0.9382, 0.1733, 0.8961, 0.1968, 0.8944, 0.6625, 0.6874, 0.6384, 0.6726, 0.6476, 0.6489, 0.6623, 0.6489, 0.2353, 0.8893, 0.2315, 0.8956, 0.2153, 0.8814, 0.8971, 0.9397, 0.9121, 0.9271, 0.91, 0.9401, 0.905, 0.9821, 0.8972, 0.9779, 0.8971, 0.9397, 0.91, 0.9401, 0.8115, 0.9119, 0.8286, 0.9187, 0.8254, 0.9494, 0.8057, 0.9494, 0.8065, 0.938, 0.8079, 0.9265, 0.2188, 0.8126, 0.2288, 0.7987, 0.2363, 0.8065, 0.2368, 0.8176, 0.2368, 0.8176, 0.2363, 0.8065, 0.2739, 0.8067, 0.2726, 0.8178, 0.2353, 0.8893, 0.2366, 0.8644, 0.2725, 0.8659, 0.2736, 0.8901, 0.2366, 0.8644, 0.2367, 0.8363, 0.2727, 0.8444, 0.2725, 0.8659, 0.2367, 0.8363, 0.2368, 0.8176, 0.2726, 0.8178, 0.2727, 0.8444, 0.2153, 0.8814, 0.2147, 0.8577, 0.2366, 0.8644, 0.2353, 0.8893, 0.2147, 0.8577, 0.2129, 0.8365, 0.2367, 0.8363, 0.2366, 0.8644, 0.2129, 0.8365, 0.2188, 0.8126, 0.2368, 0.8176, 0.2367, 0.8363, 0.9121, 0.9271, 0.9204, 0.9164, 0.9337, 0.9341, 0.4729, 0.8921, 0.4729, 0.9019, 0.4543, 0.901, 0.4653, 0.8921, 0.2727, 0.8444, 0.2726, 0.8178, 0.2936, 0.8129, 0.2937, 0.8485, 0.2725, 0.8659, 0.2727, 0.8444, 0.2937, 0.8485, 0.2919, 0.8675, 0.2736, 0.8901, 0.2725, 0.8659, 0.2919, 0.8675, 0.2933, 0.887, 0.2866, 0.8964, 0.2623, 0.7327, 0.2392, 0.7087, 0.2734, 0.6874, 0.2947, 0.7008, 0.2816, 0.7526, 0.2623, 0.7327, 0.2947, 0.7008, 0.3069, 0.7182, 0.2983, 0.7699, 0.2816, 0.7526, 0.3069, 0.7182, 0.3119, 0.7456, 0.2392, 0.7087, 0.2304, 0.6996, 0.257, 0.683, 0.2734, 0.6874, 0.2726, 0.8178, 0.2739, 0.8067, 0.2824, 0.7987, 0.2936, 0.8129, 0.2983, 0.7699, 0.3119, 0.7456, 0.3107, 0.7826, 0.5485, 0.8887, 0.5533, 0.9161, 0.5374, 0.9161, 0.91, 0.9401, 0.9121, 0.9271, 0.9337, 0.9341, 0.9337, 0.9341, 0.9204, 0.9164, 0.9337, 0.9068, 0.4329, 0.8711, 0.4355, 0.8355, 0.4501, 0.8317, 0.4453, 0.8556, 0.4407, 0.8626, 0.4459, 0.8753, 0.4371, 0.8901, 0.4329, 0.8711, 0.4459, 0.8753, 0.4543, 0.901, 0.4371, 0.8901, 0.4543, 0.901, 0.4439, 0.9092, 0.4543, 0.901, 0.4729, 0.9019, 0.4729, 0.9035, 0.4576, 0.9036, 0.4439, 0.9092, 0.4543, 0.901, 0.4576, 0.9036, 0.4596, 0.9224, 0.4513, 0.9187, 0.4439, 0.9092, 0.4576, 0.9036, 0.6537, 0.7657, 0.6658, 0.7652, 0.669, 0.7636, 0.6537, 0.7636, 0.4653, 0.8921, 0.4543, 0.901, 0.4459, 0.8753, 0.2129, 0.9125, 0.2214, 0.9203, 0.215, 0.9202, 0.3182, 0.9389, 0.3098, 0.937, 0.3182, 0.9075, 0.4407, 0.8626, 0.4583, 0.8672, 0.4459, 0.8753, 0.4459, 0.8753, 0.4583, 0.8672, 0.4653, 0.8921, 0.4583, 0.8672, 0.4733, 0.8615, 0.4653, 0.8921, 0.67, 0.8388, 0.6663, 0.8376, 0.6696, 0.8234, 0.6663, 0.8376, 0.67, 0.8388, 0.6663, 0.8512, 0.4453, 0.8556, 0.4583, 0.8579, 0.4407, 0.8626, 0.4733, 0.8615, 0.4583, 0.8579, 0.4729, 0.8559, 0.4501, 0.8317, 0.4583, 0.8549, 0.4453, 0.8556, 0.4501, 0.8317, 0.4616, 0.8292, 0.4583, 0.8549, 0.4616, 0.8292, 0.4729, 0.827, 0.4583, 0.8549, 0.4583, 0.8549, 0.4729, 0.827, 0.4729, 0.8559, 0.864, 0.9068, 0.8749, 0.9187, 0.8286, 0.9187, 0.8315, 0.9068, 0.8749, 0.9187, 0.881, 0.9494, 0.8254, 0.9494, 0.8286, 0.9187, 0.667, 0.7824, 0.669, 0.7636, 0.6658, 0.7652, 0.2983, 0.7699, 0.3038, 0.759, 0.3119, 0.7456, 0.6537, 0.7951, 0.667, 0.7824, 0.6658, 0.7652, 0.6537, 0.7657, 0.908, 0.876, 0.9028, 0.8879, 0.8057, 0.8907, 0.8083, 0.8826, 0.9079, 0.8584, 0.9074, 0.8659, 0.8109, 0.8746, 0.8687, 0.8601, 0.9577, 0.8314, 0.9619, 0.8882, 0.9241, 0.8882, 0.9271, 0.834, 0.3179, 0.6145, 0.324, 0.6223, 0.2916, 0.6284, 0.2946, 0.6204, 0.9525, 0.5179, 0.9182, 0.5168, 0.9182, 0.4225, 0.9638, 0.4211, 0.7855, 0.5244, 0.7866, 0.5323, 0.6924, 0.5294, 0.6873, 0.5175, 0.5455, 0.8302, 0.5533, 0.827, 0.5533, 0.8725, 0.5455, 0.8718, 0.3262, 0.6322, 0.3287, 0.6435, 0.295, 0.6499, 0.2932, 0.6384, 0.324, 0.6223, 0.3262, 0.6322, 0.2932, 0.6384, 0.2916, 0.6284, 0.5378, 0.8334, 0.5455, 0.8302, 0.5455, 0.8718, 0.5377, 0.8711, 0.7844, 0.5165, 0.7855, 0.5244, 0.6873, 0.5175, 0.688, 0.5074, 0.9074, 0.8659, 0.908, 0.876, 0.8083, 0.8826, 0.8109, 0.8746, 0.4583, 0.8579, 0.4583, 0.8626, 0.4407, 0.8626, 0.4583, 0.8579, 0.4733, 0.8615, 0.4583, 0.8626, 0.4733, 0.8615, 0.4583, 0.8672, 0.4583, 0.8626, 0.4583, 0.8672, 0.4407, 0.8626, 0.4583, 0.8626])
me_cube.materials.append(mat_material_001)
me_cube.use_mirror_vertex_groups = False
me_cube.use_paint_bone_selection = False
me_cube.use_paint_mask = True
me_cube.update()
me_icosphere = bpy.data.meshes.new('Icosphere')
me_icosphere.from_pydata([(0.6818, -0.9055, -0.5471), (-0.2335, -1.021, -0.5471), (-0.9238, -0.001739, -0.5471), (-0.2335, 1.018, -0.5471), (0.6818, 0.902, -0.5471), (0.3076, -1.021, 0.498), (-0.6712, -0.6317, 0.498), (-0.6712, 0.6283, 0.498), (0.3076, 1.018, 0.498), (0.9125, -0.001739, 0.498), (0.03704, -0.001739, 1.144), (0.2943, -0.999, -0.6389), (0.9321, 0.9185, -0.5193), (-0.7406, -0.6009, -0.6389), (-0.7406, 0.5974, -0.6389), (0.2943, 0.9968, -0.6389), (0.9679, -0.372, -0.02458), (0.9679, 0.3686, -0.02458), (0.03704, -1.135, -0.02458), (0.6123, -0.89, -0.02458), (-0.8959, -0.372, -0.02458), (-0.6624, -0.9313, -0.02458), (-0.6714, 0.9278, -0.02458), (-0.8564, 0.3686, -0.02458), (0.6123, 0.8865, -0.02458), (0.03704, 1.131, -0.02458), (0.7918, -0.6009, 0.4936), (-0.2202, -0.9712, 0.5897), (-0.7955, -0.001739, 0.5897), (-0.2202, 0.9677, 0.5897), (0.7918, 0.5974, 0.4936), (0.196, -0.6009, 0.9694), (0.5516, -0.001739, 0.9694), (-0.3793, -0.372, 0.9694), (-0.3793, 0.3686, 0.9694), (0.196, 0.5974, 0.9694), (-0.9869, -0.001739, -0.02458), (-2.803, -0.1483, -0.7861), (-0.2408, -0.7317, -1.568), (-0.2335, 0.7966, -1.477), (-0.5627, -0.6786, -1.423), (-0.5627, 0.6751, -1.423), (-0.7308, -0.811, -0.593), (-0.7308, 0.8075, -0.593), (-0.8004, -0.001739, -1.392), (0.8249, 0.7908, -0.2859), (0.95, 0.2732, -0.272), (2.52, 0.4428, -0.2638)], [], [(0, 16, 19), (1, 18, 21), (2, 36, 23), (3, 22, 25), (24, 45, 4), (5, 26, 31), (6, 27, 33), (7, 28, 34), (8, 29, 35), (9, 30, 32), (32, 35, 10), (32, 30, 35), (30, 8, 35), (35, 34, 10), (35, 29, 34), (29, 7, 34), (34, 33, 10), (34, 28, 33), (28, 6, 33), (33, 31, 10), (33, 27, 31), (27, 5, 31), (31, 32, 10), (31, 26, 32), (26, 9, 32), (17, 30, 9), (17, 24, 30), (24, 8, 30), (25, 29, 8), (25, 22, 29), (22, 7, 29), (23, 28, 7), (36, 28, 23), (20, 6, 28), (21, 27, 6), (21, 18, 27), (18, 5, 27), (19, 26, 5), (19, 16, 26), (16, 9, 26), (24, 25, 8), (24, 15, 25), (22, 23, 7), (22, 14, 23), (20, 21, 6), (20, 13, 21), (18, 19, 5), (18, 11, 19), (16, 17, 9), (16, 46, 12, 17), (2, 20, 36), (36, 20, 28), (4, 15, 24), (39, 3, 15), (38, 11, 1), (25, 15, 3), (1, 11, 18), (40, 42, 1), (41, 43, 14), (21, 42, 1), (43, 22, 3), (41, 3, 43), (40, 13, 42), (21, 13, 42), (43, 14, 22), (44, 2, 14), (44, 13, 2), (2, 13, 20), (23, 14, 2), (19, 11, 0), (12, 45, 17), (12, 4, 45), (24, 17, 45)])
_uv = me_icosphere.uv_layers.new(name='UVMap')
_uv.uv.foreach_set('vector', [0.2727, 0.1575, 0.3182, 0.2362, 0.2273, 0.2362, 0.09091, 0.1575, 0.1364, 0.2362, 0.04546, 0.2362, 0.8182, 0.1575, 0.8182, 0.2362, 0.7727, 0.2362, 0.6364, 0.1575, 0.6818, 0.2362, 0.5909, 0.2362, 0.5, 0.2362, 0.4318, 0.1968, 0.4545, 0.1575, 0.1818, 0.3149, 0.2727, 0.3149, 0.2273, 0.3937, 0.0, 0.3149, 0.09091, 0.3149, 0.04546, 0.3937, 0.7273, 0.3149, 0.8182, 0.3149, 0.7727, 0.3937, 0.5455, 0.3149, 0.6364, 0.3149, 0.5909, 0.3937, 0.3636, 0.3149, 0.4545, 0.3149, 0.4091, 0.3937, 0.4091, 0.3937, 0.5, 0.3937, 0.4545, 0.4724, 0.4091, 0.3937, 0.4545, 0.3149, 0.5, 0.3937, 0.4545, 0.3149, 0.5455, 0.3149, 0.5, 0.3937, 0.5909, 0.3937, 0.6818, 0.3937, 0.6364, 0.4724, 0.5909, 0.3937, 0.6364, 0.3149, 0.6818, 0.3937, 0.6364, 0.3149, 0.7273, 0.3149, 0.6818, 0.3937, 0.7727, 0.3937, 0.8636, 0.3937, 0.8182, 0.4724, 0.7727, 0.3937, 0.8182, 0.3149, 0.8636, 0.3937, 0.8182, 0.3149, 0.9091, 0.3149, 0.8636, 0.3937, 0.04546, 0.3937, 0.1364, 0.3937, 0.09091, 0.4724, 0.04546, 0.3937, 0.09091, 0.3149, 0.1364, 0.3937, 0.09091, 0.3149, 0.1818, 0.3149, 0.1364, 0.3937, 0.2273, 0.3937, 0.3182, 0.3937, 0.2727, 0.4724, 0.2273, 0.3937, 0.2727, 0.3149, 0.3182, 0.3937, 0.2727, 0.3149, 0.3636, 0.3149, 0.3182, 0.3937, 0.4091, 0.2362, 0.4545, 0.3149, 0.3636, 0.3149, 0.4091, 0.2362, 0.5, 0.2362, 0.4545, 0.3149, 0.5, 0.2362, 0.5455, 0.3149, 0.4545, 0.3149, 0.5909, 0.2362, 0.6364, 0.3149, 0.5455, 0.3149, 0.5909, 0.2362, 0.6818, 0.2362, 0.6364, 0.3149, 0.6818, 0.2362, 0.7273, 0.3149, 0.6364, 0.3149, 0.7727, 0.2362, 0.8182, 0.3149, 0.7273, 0.3149, 0.8182, 0.2362, 0.8182, 0.3149, 0.7727, 0.2362, 0.8636, 0.2362, 0.9091, 0.3149, 0.8182, 0.3149, 0.04546, 0.2362, 0.09091, 0.3149, 0.0, 0.3149, 0.04546, 0.2362, 0.1364, 0.2362, 0.09091, 0.3149, 0.1364, 0.2362, 0.1818, 0.3149, 0.09091, 0.3149, 0.2273, 0.2362, 0.2727, 0.3149, 0.1818, 0.3149, 0.2273, 0.2362, 0.3182, 0.2362, 0.2727, 0.3149, 0.3182, 0.2362, 0.3636, 0.3149, 0.2727, 0.3149, 0.5, 0.2362, 0.5909, 0.2362, 0.5455, 0.3149, 0.5, 0.2362, 0.5455, 0.1575, 0.5909, 0.2362, 0.6818, 0.2362, 0.7727, 0.2362, 0.7273, 0.3149, 0.6818, 0.2362, 0.7273, 0.1575, 0.7727, 0.2362, 0.8636, 0.2362, 0.9545, 0.2362, 0.9091, 0.3149, 0.8636, 0.2362, 0.9091, 0.1575, 0.9545, 0.2362, 0.1364, 0.2362, 0.2273, 0.2362, 0.1818, 0.3149, 0.1364, 0.2362, 0.1818, 0.1575, 0.2273, 0.2362, 0.3182, 0.2362, 0.4091, 0.2362, 0.3636, 0.3149, 0.3182, 0.2362, 0.3409, 0.1968, 0.3636, 0.1575, 0.4091, 0.2362, 0.8182, 0.1575, 0.8636, 0.2362, 0.8182, 0.2362, 0.8182, 0.2362, 0.8636, 0.2362, 0.8182, 0.3149, 0.4545, 0.1575, 0.5455, 0.1575, 0.5, 0.2362, 0.0, 0.0, 0.0, 0.0, 0.0, 0.0, 0.0, 0.0, 0.0, 0.0, 0.0, 0.0, 0.5909, 0.2362, 0.5455, 0.1575, 0.0, 0.0, 0.0, 0.0, 0.0, 0.0, 0.1364, 0.2362, 0.0, 0.0, 0.0, 0.0, 0.0, 0.0, 0.0, 0.0, 0.0, 0.0, 0.0, 0.0, 0.9545, 0.2362, 0.0, 0.0, 0.0, 0.0, 0.0, 0.0, 0.6818, 0.2362, 0.0, 0.0, 0.0, 0.0, 0.0, 0.0, 0.0, 0.0, 0.0, 0.0, 0.0, 0.0, 0.0, 0.0, 0.9545, 0.2362, 0.0, 0.0, 0.0, 0.0, 0.0, 0.0, 0.0, 0.0, 0.6818, 0.2362, 0.0, 0.0, 0.0, 0.0, 0.0, 0.0, 0.0, 0.0, 0.0, 0.0, 0.0, 0.0, 0.0, 0.0, 0.0, 0.0, 0.8636, 0.2362, 0.7727, 0.2362, 0.7273, 0.1575, 0.0, 0.0, 0.2273, 0.2362, 0.1818, 0.1575, 0.2727, 0.1575, 0.3636, 0.1575, 0.4318, 0.1968, 0.4091, 0.2362, 0.3636, 0.1575, 0.4545, 0.1575, 0.4318, 0.1968, 0.5, 0.2362, 0.4091, 0.2362, 0.4318, 0.1968])
me_icosphere.materials.append(mat_material)
me_icosphere.update()

# ---- objects
ob_cube = bpy.data.objects.new('Cube', me_cube)
ob_icosphere = bpy.data.objects.new('Icosphere', me_icosphere)

# ---- transforms, parenting, visibility, modifiers, constraints
ob_cube.location = (0.0, 0.0, 2.551)
ob_cube.lock_rotations_4d = False
ob_cube.empty_display_type = 'ARROWS'
ob_cube.lineart.crease_threshold = 0.0
ob_icosphere.location = (-0.07764, 0.0, 4.988)
ob_icosphere.scale = (0.3929, 0.3605, 0.3338)

# ---- collection membership
col_collection.objects.link(ob_cube)
col_collection.objects.link(ob_icosphere)

# ---- scene / render settings (as saved in the file)
scene.frame_start = 1; scene.frame_end = 250; scene.frame_set(1)
scene.render.engine = 'BLENDER_EEVEE_NEXT'
scene.render.bake_bias = 0.0
scene.render.bake_samples = 0
scene.cycles.sampling_pattern = 'TABULATED_SOBOL'
scene.eevee.use_volume_custom_range = False
bpy.context.view_layer.update()

# ---- added for rendering (the .blend has no active camera and no usable light): camera, sun
cam_auto = bpy.data.cameras.new('AutoCamera')
cam_auto.lens = 50.0
cam_auto.sensor_width = 36.0
cam_auto.clip_end = 1000.0
ob_auto_camera = bpy.data.objects.new('AutoCamera', cam_auto)
scene.collection.objects.link(ob_auto_camera)
ob_auto_camera.location = (5.58788, -6.86533, 7.26211)
ob_auto_camera.rotation_euler = (1.09748, -7.21219e-08, 0.694738)
scene.camera = ob_auto_camera
light_auto_sun = bpy.data.lights.new('AutoSun', 'SUN')
light_auto_sun.energy = 3.0
light_auto_sun.angle = 0.0523599
ob_auto_sun = bpy.data.objects.new('AutoSun', light_auto_sun)
scene.collection.objects.link(ob_auto_sun)
ob_auto_sun.rotation_euler = (0.872665, 0.174533, 0.523599)
bpy.context.view_layer.update()
